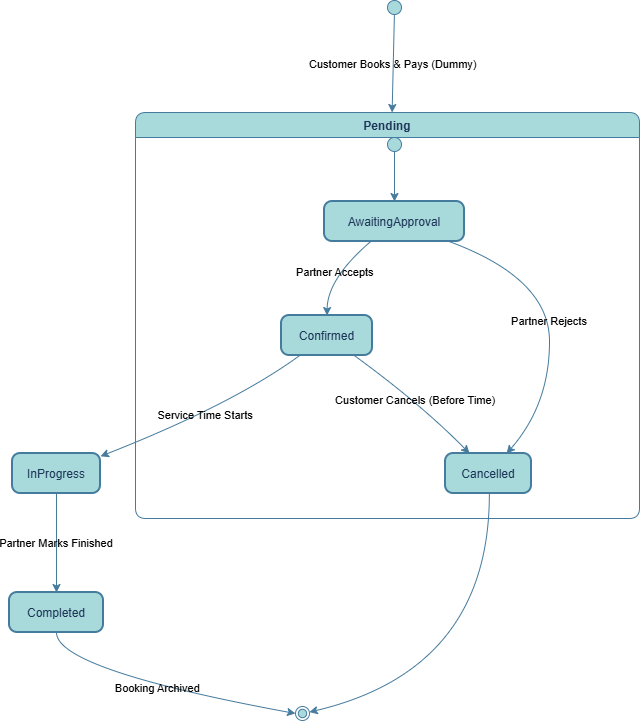

The diagram above was exported from draw.io. Its source (the exported page's mxGraphModel, read from the mxfile embedded in the PNG):
<mxGraphModel dx="1389" dy="835" grid="0" gridSize="10" guides="1" tooltips="1" connect="1" arrows="1" fold="1" page="0" pageScale="1" pageWidth="850" pageHeight="1100" math="0" shadow="0">
  <root>
    <mxCell id="0" />
    <mxCell id="1" parent="0" />
    <mxCell id="Y6Qn3d6w5LmtuYXZO29y-1" parent="1" style="ellipse;fillColor=#A8DADC;labelBackgroundColor=none;strokeColor=#457B9D;fontColor=#1D3557;" value="" vertex="1">
      <mxGeometry height="14" width="14" x="398" y="20" as="geometry" />
    </mxCell>
    <mxCell id="Y6Qn3d6w5LmtuYXZO29y-2" parent="1" style="swimlane;fontStyle=1;align=center;verticalAlign=middle;startSize=25;container=0;collapsible=0;rounded=1;arcSize=14;dropTarget=0;labelBackgroundColor=none;fillColor=#A8DADC;strokeColor=#457B9D;fontColor=#1D3557;" value="Pending" vertex="1">
      <mxGeometry height="406" width="504" x="146" y="132" as="geometry" />
    </mxCell>
    <mxCell id="Y6Qn3d6w5LmtuYXZO29y-3" parent="1" style="ellipse;fillColor=#A8DADC;labelBackgroundColor=none;strokeColor=#457B9D;fontColor=#1D3557;" value="" vertex="1">
      <mxGeometry height="14" width="14" x="398" y="157" as="geometry" />
    </mxCell>
    <mxCell id="Y6Qn3d6w5LmtuYXZO29y-4" parent="1" style="rounded=1;arcSize=20;strokeWidth=2;labelBackgroundColor=none;fillColor=#A8DADC;strokeColor=#457B9D;fontColor=#1D3557;" value="AwaitingApproval" vertex="1">
      <mxGeometry height="40" width="140" x="335" y="221" as="geometry" />
    </mxCell>
    <mxCell id="Y6Qn3d6w5LmtuYXZO29y-5" parent="1" style="rounded=1;arcSize=20;strokeWidth=2;labelBackgroundColor=none;fillColor=#A8DADC;strokeColor=#457B9D;fontColor=#1D3557;" value="Confirmed" vertex="1">
      <mxGeometry height="40" width="91" x="292" y="335" as="geometry" />
    </mxCell>
    <mxCell id="Y6Qn3d6w5LmtuYXZO29y-6" parent="1" style="rounded=1;arcSize=20;strokeWidth=2;labelBackgroundColor=none;fillColor=#A8DADC;strokeColor=#457B9D;fontColor=#1D3557;" value="Cancelled" vertex="1">
      <mxGeometry height="40" width="86" x="456" y="473" as="geometry" />
    </mxCell>
    <mxCell id="Y6Qn3d6w5LmtuYXZO29y-7" parent="1" style="rounded=1;arcSize=20;strokeWidth=2;labelBackgroundColor=none;fillColor=#A8DADC;strokeColor=#457B9D;fontColor=#1D3557;" value="InProgress" vertex="1">
      <mxGeometry height="40" width="88" x="23" y="473" as="geometry" />
    </mxCell>
    <mxCell id="Y6Qn3d6w5LmtuYXZO29y-8" parent="1" style="rounded=1;arcSize=20;strokeWidth=2;labelBackgroundColor=none;fillColor=#A8DADC;strokeColor=#457B9D;fontColor=#1D3557;" value="Completed" vertex="1">
      <mxGeometry height="40" width="94" x="20" y="612" as="geometry" />
    </mxCell>
    <mxCell id="Y6Qn3d6w5LmtuYXZO29y-9" parent="1" style="ellipse;shape=endState;fillColor=#A8DADC;labelBackgroundColor=none;strokeColor=#457B9D;fontColor=#1D3557;" value="" vertex="1">
      <mxGeometry height="14" width="14" x="306" y="726" as="geometry" />
    </mxCell>
    <mxCell id="Y6Qn3d6w5LmtuYXZO29y-10" edge="1" parent="1" source="Y6Qn3d6w5LmtuYXZO29y-3" style="curved=1;startArrow=none;;exitX=0.52;exitY=1;entryX=0.5;entryY=0;rounded=0;labelBackgroundColor=none;strokeColor=#457B9D;fontColor=default;" target="Y6Qn3d6w5LmtuYXZO29y-4" value="">
      <mxGeometry relative="1" as="geometry">
        <Array as="points" />
      </mxGeometry>
    </mxCell>
    <mxCell id="Y6Qn3d6w5LmtuYXZO29y-11" edge="1" parent="1" source="Y6Qn3d6w5LmtuYXZO29y-4" style="curved=1;startArrow=none;;exitX=0.33;exitY=1;entryX=0.5;entryY=0;rounded=0;labelBackgroundColor=none;strokeColor=#457B9D;fontColor=default;" target="Y6Qn3d6w5LmtuYXZO29y-5" value="Partner Accepts">
      <mxGeometry relative="1" as="geometry">
        <Array as="points">
          <mxPoint x="338" y="298" />
        </Array>
      </mxGeometry>
    </mxCell>
    <mxCell id="Y6Qn3d6w5LmtuYXZO29y-12" edge="1" parent="1" source="Y6Qn3d6w5LmtuYXZO29y-4" style="curved=1;startArrow=none;;exitX=0.89;exitY=1;entryX=0.71;entryY=0;rounded=0;labelBackgroundColor=none;strokeColor=#457B9D;fontColor=default;" target="Y6Qn3d6w5LmtuYXZO29y-6" value="Partner Rejects">
      <mxGeometry relative="1" as="geometry">
        <Array as="points">
          <mxPoint x="560" y="298" />
          <mxPoint x="560" y="424" />
        </Array>
      </mxGeometry>
    </mxCell>
    <mxCell id="Y6Qn3d6w5LmtuYXZO29y-13" edge="1" parent="1" source="Y6Qn3d6w5LmtuYXZO29y-5" style="curved=1;startArrow=none;;exitX=0.2;exitY=1;entryX=1;entryY=0.07;rounded=0;labelBackgroundColor=none;strokeColor=#457B9D;fontColor=default;" target="Y6Qn3d6w5LmtuYXZO29y-7" value="Service Time Starts">
      <mxGeometry relative="1" as="geometry">
        <Array as="points">
          <mxPoint x="243" y="424" />
        </Array>
      </mxGeometry>
    </mxCell>
    <mxCell id="Y6Qn3d6w5LmtuYXZO29y-14" edge="1" parent="1" source="Y6Qn3d6w5LmtuYXZO29y-5" style="curved=1;startArrow=none;;exitX=0.8;exitY=1;entryX=0.28;entryY=0;rounded=0;labelBackgroundColor=none;strokeColor=#457B9D;fontColor=default;" target="Y6Qn3d6w5LmtuYXZO29y-6" value="Customer Cancels (Before Time)">
      <mxGeometry relative="1" as="geometry">
        <Array as="points">
          <mxPoint x="432" y="424" />
        </Array>
      </mxGeometry>
    </mxCell>
    <mxCell id="Y6Qn3d6w5LmtuYXZO29y-15" edge="1" parent="1" source="Y6Qn3d6w5LmtuYXZO29y-7" style="curved=1;startArrow=none;;exitX=0.5;exitY=1;entryX=0.5;entryY=0;rounded=0;labelBackgroundColor=none;strokeColor=#457B9D;fontColor=default;" target="Y6Qn3d6w5LmtuYXZO29y-8" value="Partner Marks Finished">
      <mxGeometry relative="1" as="geometry">
        <Array as="points" />
      </mxGeometry>
    </mxCell>
    <mxCell id="Y6Qn3d6w5LmtuYXZO29y-16" edge="1" parent="1" source="Y6Qn3d6w5LmtuYXZO29y-8" style="curved=1;startArrow=none;;exitX=0.5;exitY=1;entryX=0.01;entryY=0.41;rounded=0;labelBackgroundColor=none;strokeColor=#457B9D;fontColor=default;" target="Y6Qn3d6w5LmtuYXZO29y-9" value="Booking Archived">
      <mxGeometry relative="1" as="geometry">
        <Array as="points">
          <mxPoint x="67" y="689" />
        </Array>
      </mxGeometry>
    </mxCell>
    <mxCell id="Y6Qn3d6w5LmtuYXZO29y-17" edge="1" parent="1" source="Y6Qn3d6w5LmtuYXZO29y-6" style="curved=1;startArrow=none;;exitX=0.51;exitY=1;entryX=1.01;entryY=0.38;rounded=0;labelBackgroundColor=none;strokeColor=#457B9D;fontColor=default;" target="Y6Qn3d6w5LmtuYXZO29y-9" value="">
      <mxGeometry relative="1" as="geometry">
        <Array as="points">
          <mxPoint x="500" y="689" />
        </Array>
      </mxGeometry>
    </mxCell>
    <mxCell id="Y6Qn3d6w5LmtuYXZO29y-18" edge="1" parent="1" source="Y6Qn3d6w5LmtuYXZO29y-1" style="curved=1;startArrow=none;;rounded=0;labelBackgroundColor=none;strokeColor=#457B9D;fontColor=default;" target="Y6Qn3d6w5LmtuYXZO29y-2" value="Customer Books &amp; Pays (Dummy)">
      <mxGeometry relative="1" as="geometry">
        <Array as="points" />
      </mxGeometry>
    </mxCell>
  </root>
</mxGraphModel>